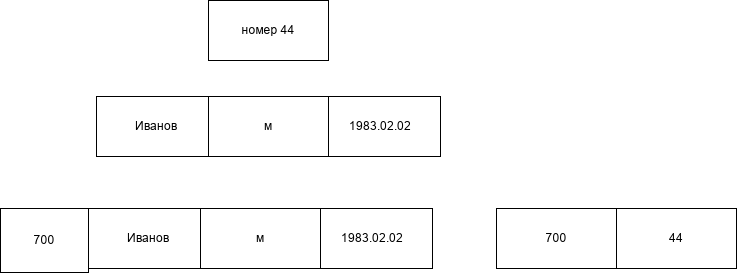

The diagram above was exported from draw.io. Its source (the exported page's mxGraphModel, read from the mxfile embedded in the PNG):
<mxGraphModel dx="2057" dy="650" grid="1" gridSize="8" guides="1" tooltips="1" connect="1" arrows="1" fold="1" page="1" pageScale="1" pageWidth="827" pageHeight="1169" math="0" shadow="0">
  <root>
    <mxCell id="0" />
    <mxCell id="1" parent="0" />
    <mxCell id="kLzDQfUox5mFuNVAZDRc-12" parent="1" style="rounded=0;whiteSpace=wrap;html=1;" value="Иванов" vertex="1">
      <mxGeometry height="60" width="120" y="144" as="geometry" />
    </mxCell>
    <mxCell id="kLzDQfUox5mFuNVAZDRc-13" parent="1" style="rounded=0;whiteSpace=wrap;html=1;" value="1983.02.02" vertex="1">
      <mxGeometry height="60" width="120" x="224" y="144" as="geometry" />
    </mxCell>
    <mxCell id="kLzDQfUox5mFuNVAZDRc-14" parent="1" style="rounded=0;whiteSpace=wrap;html=1;" value="м" vertex="1">
      <mxGeometry height="60" width="120" x="112" y="144" as="geometry" />
    </mxCell>
    <mxCell id="kLzDQfUox5mFuNVAZDRc-15" parent="1" style="rounded=0;whiteSpace=wrap;html=1;" value="номер 44" vertex="1">
      <mxGeometry height="60" width="120" x="112" y="48" as="geometry" />
    </mxCell>
    <mxCell id="kLzDQfUox5mFuNVAZDRc-16" parent="1" style="rounded=0;whiteSpace=wrap;html=1;" value="Иванов" vertex="1">
      <mxGeometry height="60" width="120" x="-8" y="256" as="geometry" />
    </mxCell>
    <mxCell id="kLzDQfUox5mFuNVAZDRc-17" parent="1" style="rounded=0;whiteSpace=wrap;html=1;" value="44" vertex="1">
      <mxGeometry height="60" width="120" x="520" y="256" as="geometry" />
    </mxCell>
    <mxCell id="kLzDQfUox5mFuNVAZDRc-18" parent="1" style="rounded=0;whiteSpace=wrap;html=1;" value="700" vertex="1">
      <mxGeometry height="60" width="120" x="400" y="256" as="geometry" />
    </mxCell>
    <mxCell id="kLzDQfUox5mFuNVAZDRc-19" parent="1" style="rounded=0;whiteSpace=wrap;html=1;" value="1983.02.02" vertex="1">
      <mxGeometry height="60" width="120" x="216" y="256" as="geometry" />
    </mxCell>
    <mxCell id="kLzDQfUox5mFuNVAZDRc-20" parent="1" style="rounded=0;whiteSpace=wrap;html=1;" value="м" vertex="1">
      <mxGeometry height="60" width="120" x="104" y="256" as="geometry" />
    </mxCell>
    <mxCell id="kLzDQfUox5mFuNVAZDRc-23" parent="1" style="rounded=0;whiteSpace=wrap;html=1;" value="700" vertex="1">
      <mxGeometry height="64" width="88" x="-96" y="256" as="geometry" />
    </mxCell>
  </root>
</mxGraphModel>